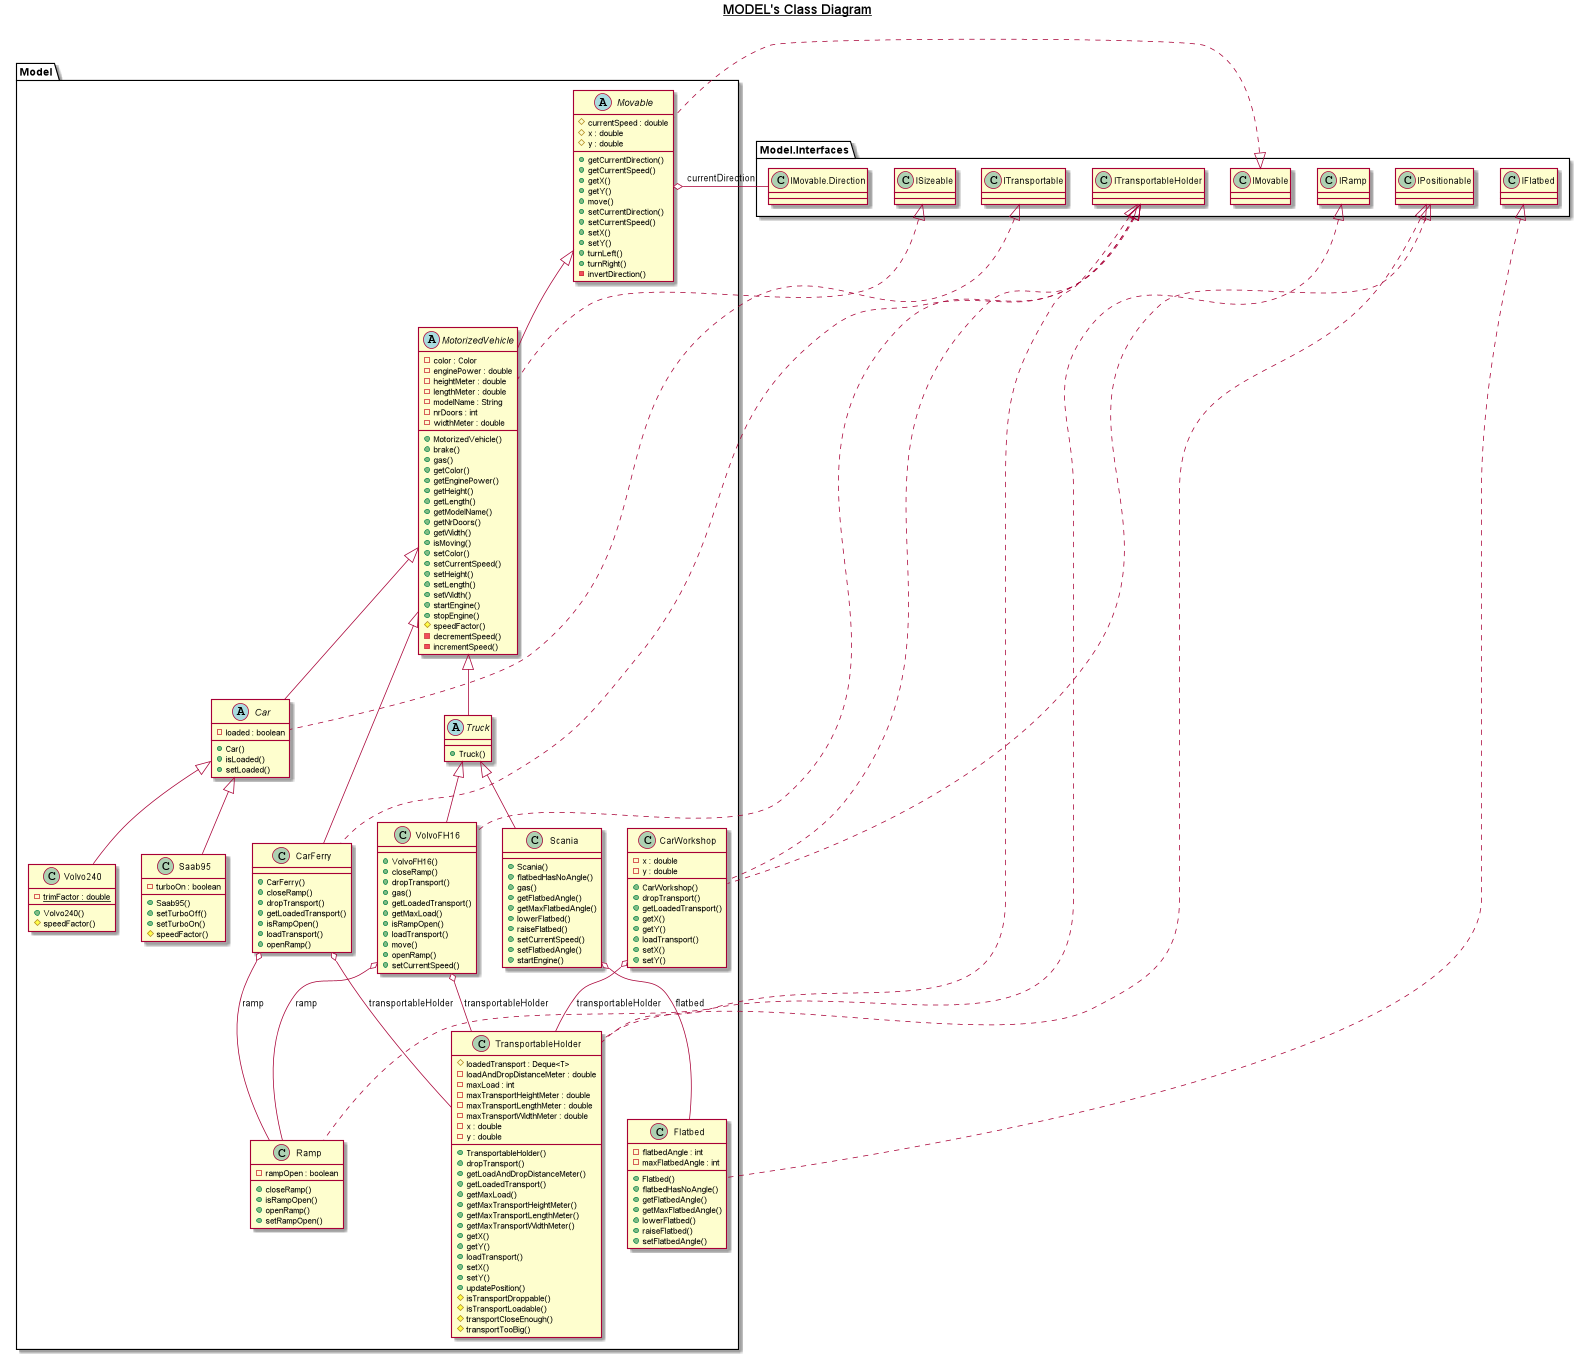

The diagram above was rendered by PlantUML. Its source (embedded in the PNG):
@startuml

title __MODEL's Class Diagram__\n

abstract class Model.Car {
    - loaded : boolean
    + Car()
    + isLoaded()
    + setLoaded()
}

class Model.CarFerry {
    + CarFerry()
    + closeRamp()
    + dropTransport()
    + getLoadedTransport()
    + isRampOpen()
    + loadTransport()
    + openRamp()
}

class Model.CarWorkshop {
    - x : double
    - y : double
    + CarWorkshop()
    + dropTransport()
    + getLoadedTransport()
    + getX()
    + getY()
    + loadTransport()
    + setX()
    + setY()
}

class Model.Flatbed {
    - flatbedAngle : int
    - maxFlatbedAngle : int
    + Flatbed()
    + flatbedHasNoAngle()
    + getFlatbedAngle()
    + getMaxFlatbedAngle()
    + lowerFlatbed()
    + raiseFlatbed()
    + setFlatbedAngle()
}

abstract class Model.MotorizedVehicle {
    - color : Color
    - enginePower : double
    - heightMeter : double
    - lengthMeter : double
    - modelName : String
    - nrDoors : int
    - widthMeter : double
    + MotorizedVehicle()
    + brake()
    + gas()
    + getColor()
    + getEnginePower()
    + getHeight()
    + getLength()
    + getModelName()
    + getNrDoors()
    + getWidth()
    + isMoving()
    + setColor()
    + setCurrentSpeed()
    + setHeight()
    + setLength()
    + setWidth()
    + startEngine()
    + stopEngine()
    # speedFactor()
    - decrementSpeed()
    - incrementSpeed()
}

abstract class Model.Movable {
    # currentSpeed : double
    # x : double
    # y : double
    + getCurrentDirection()
    + getCurrentSpeed()
    + getX()
    + getY()
    + move()
    + setCurrentDirection()
    + setCurrentSpeed()
    + setX()
    + setY()
    + turnLeft()
    + turnRight()
    - invertDirection()
}

class Model.Ramp {
    - rampOpen : boolean
    + closeRamp()
    + isRampOpen()
    + openRamp()
    + setRampOpen()
}

class Model.Saab95 {
    - turboOn : boolean
    + Saab95()
    + setTurboOff()
    + setTurboOn()
    # speedFactor()
}

class Model.Scania {
    + Scania()
    + flatbedHasNoAngle()
    + gas()
    + getFlatbedAngle()
    + getMaxFlatbedAngle()
    + lowerFlatbed()
    + raiseFlatbed()
    + setCurrentSpeed()
    + setFlatbedAngle()
    + startEngine()
}

class Model.TransportableHolder {
    # loadedTransport : Deque<T>
    - loadAndDropDistanceMeter : double
    - maxLoad : int
    - maxTransportHeightMeter : double
    - maxTransportLengthMeter : double
    - maxTransportWidthMeter : double
    - x : double
    - y : double
    + TransportableHolder()
    + dropTransport()
    + getLoadAndDropDistanceMeter()
    + getLoadedTransport()
    + getMaxLoad()
    + getMaxTransportHeightMeter()
    + getMaxTransportLengthMeter()
    + getMaxTransportWidthMeter()
    + getX()
    + getY()
    + loadTransport()
    + setX()
    + setY()
    + updatePosition()
    # isTransportDroppable()
    # isTransportLoadable()
    # transportCloseEnough()
    # transportTooBig()
}

abstract class Model.Truck {
    + Truck()
}

class Model.Volvo240 {
    {static} - trimFactor : double
    + Volvo240()
    # speedFactor()
}

class Model.VolvoFH16 {
    + VolvoFH16()
    + closeRamp()
    + dropTransport()
    + gas()
    + getLoadedTransport()
    + getMaxLoad()
    + isRampOpen()
    + loadTransport()
    + move()
    + openRamp()
    + setCurrentSpeed()
}

  

  Model.Car .up.|> Model.Interfaces.ITransportable
  Model.Car -up-|> Model.MotorizedVehicle
  Model.CarFerry .up.|> Model.Interfaces.ITransportableHolder
  Model.CarFerry -up-|> Model.MotorizedVehicle
  Model.CarFerry o-- Model.Ramp : ramp
  Model.CarFerry o-- Model.TransportableHolder : transportableHolder
  Model.CarWorkshop .up.|> Model.Interfaces.IPositionable
  Model.CarWorkshop .up.|> Model.Interfaces.ITransportableHolder
  Model.CarWorkshop o-- Model.TransportableHolder : transportableHolder
  Model.Flatbed .up.|> Model.Interfaces.IFlatbed
  Model.MotorizedVehicle .up.|> Model.Interfaces.ISizeable
  Model.MotorizedVehicle -up-|> Model.Movable
  Model.Movable .up.|> Model.Interfaces.IMovable
  Model.Movable o-- Model.Interfaces.IMovable.Direction : currentDirection
  Model.Ramp .up.|> Model.Interfaces.IRamp
  Model.Saab95 -up-|> Model.Car
  Model.Scania -up-|> Model.Truck
  Model.Scania o-- Model.Flatbed : flatbed
  Model.TransportableHolder .up.|> Model.Interfaces.IPositionable
  Model.TransportableHolder .up.|> Model.Interfaces.ITransportableHolder
  Model.Truck -up-|> Model.MotorizedVehicle
  Model.Volvo240 -up-|> Model.Car
  Model.VolvoFH16 .up.|> Model.Interfaces.ITransportableHolder
  Model.VolvoFH16 -up-|> Model.Truck
  Model.VolvoFH16 o-- Model.Ramp : ramp
  Model.VolvoFH16 o-- Model.TransportableHolder : transportableHolder

@enduml